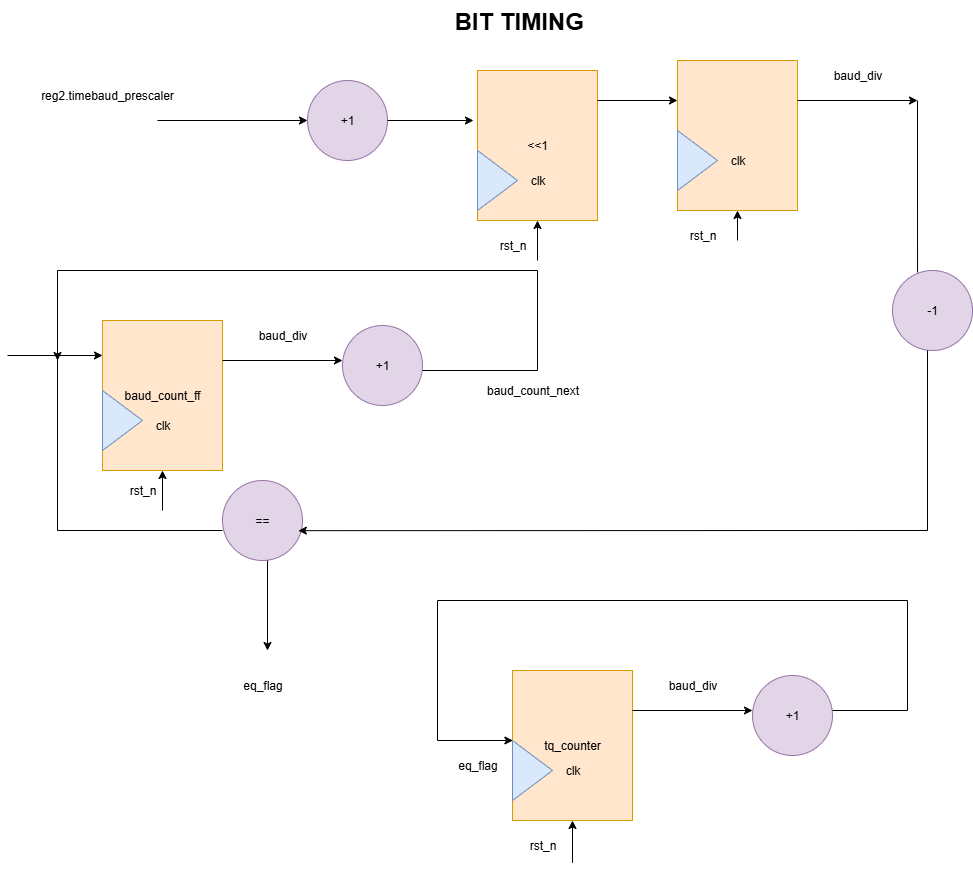

The diagram above was exported from draw.io. Its source (the exported page's mxGraphModel, read from the mxfile embedded in the PNG):
<mxGraphModel dx="2246" dy="1214" grid="1" gridSize="10" guides="1" tooltips="1" connect="1" arrows="1" fold="1" page="1" pageScale="1" pageWidth="850" pageHeight="1100" math="0" shadow="0">
  <root>
    <mxCell id="0" />
    <mxCell id="1" parent="0" />
    <mxCell id="o5L8mwa5AcO1mbcKDGHR-2" value="reg2.timebaud_prescaler" style="text;html=1;align=center;verticalAlign=middle;whiteSpace=wrap;rounded=0;" vertex="1" parent="1">
      <mxGeometry x="100" y="140" width="60" height="30" as="geometry" />
    </mxCell>
    <mxCell id="o5L8mwa5AcO1mbcKDGHR-3" value="" style="endArrow=classic;html=1;rounded=0;" edge="1" parent="1">
      <mxGeometry width="50" height="50" relative="1" as="geometry">
        <mxPoint x="180" y="180" as="sourcePoint" />
        <mxPoint x="330" y="180" as="targetPoint" />
      </mxGeometry>
    </mxCell>
    <mxCell id="o5L8mwa5AcO1mbcKDGHR-4" value="+1" style="ellipse;whiteSpace=wrap;html=1;aspect=fixed;fillColor=#e1d5e7;strokeColor=#9673a6;" vertex="1" parent="1">
      <mxGeometry x="330" y="140" width="80" height="80" as="geometry" />
    </mxCell>
    <mxCell id="o5L8mwa5AcO1mbcKDGHR-5" value="&amp;lt;&amp;lt;1" style="rounded=0;whiteSpace=wrap;html=1;fillColor=#ffe6cc;strokeColor=#d79b00;" vertex="1" parent="1">
      <mxGeometry x="500" y="130" width="120" height="150" as="geometry" />
    </mxCell>
    <mxCell id="o5L8mwa5AcO1mbcKDGHR-6" value="" style="triangle;whiteSpace=wrap;html=1;fillColor=#dae8fc;strokeColor=#6c8ebf;" vertex="1" parent="1">
      <mxGeometry x="500" y="210" width="40" height="60" as="geometry" />
    </mxCell>
    <mxCell id="o5L8mwa5AcO1mbcKDGHR-7" value="" style="endArrow=classic;html=1;rounded=0;" edge="1" parent="1">
      <mxGeometry width="50" height="50" relative="1" as="geometry">
        <mxPoint x="410" y="180" as="sourcePoint" />
        <mxPoint x="496" y="180" as="targetPoint" />
      </mxGeometry>
    </mxCell>
    <mxCell id="o5L8mwa5AcO1mbcKDGHR-9" value="" style="endArrow=classic;html=1;rounded=0;entryX=0.5;entryY=1;entryDx=0;entryDy=0;" edge="1" parent="1" target="o5L8mwa5AcO1mbcKDGHR-5">
      <mxGeometry width="50" height="50" relative="1" as="geometry">
        <mxPoint x="560" y="320" as="sourcePoint" />
        <mxPoint x="590" y="304.55" as="targetPoint" />
      </mxGeometry>
    </mxCell>
    <mxCell id="o5L8mwa5AcO1mbcKDGHR-10" value="clk" style="text;html=1;align=center;verticalAlign=middle;resizable=0;points=[];autosize=1;strokeColor=none;fillColor=none;" vertex="1" parent="1">
      <mxGeometry x="540" y="225" width="40" height="30" as="geometry" />
    </mxCell>
    <mxCell id="o5L8mwa5AcO1mbcKDGHR-11" value="rst_n" style="text;html=1;align=center;verticalAlign=middle;resizable=0;points=[];autosize=1;strokeColor=none;fillColor=none;" vertex="1" parent="1">
      <mxGeometry x="510" y="290" width="50" height="30" as="geometry" />
    </mxCell>
    <mxCell id="o5L8mwa5AcO1mbcKDGHR-12" value="" style="endArrow=classic;html=1;rounded=0;" edge="1" parent="1">
      <mxGeometry width="50" height="50" relative="1" as="geometry">
        <mxPoint x="620" y="160" as="sourcePoint" />
        <mxPoint x="700" y="160" as="targetPoint" />
      </mxGeometry>
    </mxCell>
    <mxCell id="o5L8mwa5AcO1mbcKDGHR-13" value="" style="rounded=0;whiteSpace=wrap;html=1;fillColor=#ffe6cc;strokeColor=#d79b00;" vertex="1" parent="1">
      <mxGeometry x="700" y="120" width="120" height="150" as="geometry" />
    </mxCell>
    <mxCell id="o5L8mwa5AcO1mbcKDGHR-14" value="" style="triangle;whiteSpace=wrap;html=1;fillColor=#dae8fc;strokeColor=#6c8ebf;" vertex="1" parent="1">
      <mxGeometry x="700" y="190" width="40" height="60" as="geometry" />
    </mxCell>
    <mxCell id="o5L8mwa5AcO1mbcKDGHR-16" value="" style="endArrow=classic;html=1;rounded=0;entryX=0.5;entryY=1;entryDx=0;entryDy=0;" edge="1" parent="1" target="o5L8mwa5AcO1mbcKDGHR-13">
      <mxGeometry width="50" height="50" relative="1" as="geometry">
        <mxPoint x="760" y="300" as="sourcePoint" />
        <mxPoint x="790" y="294.44" as="targetPoint" />
      </mxGeometry>
    </mxCell>
    <mxCell id="o5L8mwa5AcO1mbcKDGHR-17" value="clk" style="text;html=1;align=center;verticalAlign=middle;resizable=0;points=[];autosize=1;strokeColor=none;fillColor=none;" vertex="1" parent="1">
      <mxGeometry x="740" y="205" width="40" height="30" as="geometry" />
    </mxCell>
    <mxCell id="o5L8mwa5AcO1mbcKDGHR-18" value="rst_n" style="text;html=1;align=center;verticalAlign=middle;resizable=0;points=[];autosize=1;strokeColor=none;fillColor=none;" vertex="1" parent="1">
      <mxGeometry x="700" y="280" width="50" height="30" as="geometry" />
    </mxCell>
    <mxCell id="o5L8mwa5AcO1mbcKDGHR-19" value="" style="endArrow=classic;html=1;rounded=0;" edge="1" parent="1">
      <mxGeometry width="50" height="50" relative="1" as="geometry">
        <mxPoint x="820" y="160" as="sourcePoint" />
        <mxPoint x="940" y="160" as="targetPoint" />
      </mxGeometry>
    </mxCell>
    <mxCell id="o5L8mwa5AcO1mbcKDGHR-20" value="baud_div" style="text;html=1;align=center;verticalAlign=middle;resizable=0;points=[];autosize=1;strokeColor=none;fillColor=none;" vertex="1" parent="1">
      <mxGeometry x="845" y="120" width="70" height="30" as="geometry" />
    </mxCell>
    <mxCell id="o5L8mwa5AcO1mbcKDGHR-21" value="baud_count_ff" style="rounded=0;whiteSpace=wrap;html=1;fillColor=#ffe6cc;strokeColor=#d79b00;" vertex="1" parent="1">
      <mxGeometry x="125" y="380" width="120" height="150" as="geometry" />
    </mxCell>
    <mxCell id="o5L8mwa5AcO1mbcKDGHR-22" value="" style="triangle;whiteSpace=wrap;html=1;fillColor=#dae8fc;strokeColor=#6c8ebf;" vertex="1" parent="1">
      <mxGeometry x="125" y="450" width="40" height="60" as="geometry" />
    </mxCell>
    <mxCell id="o5L8mwa5AcO1mbcKDGHR-23" value="" style="endArrow=classic;html=1;rounded=0;" edge="1" parent="1">
      <mxGeometry width="50" height="50" relative="1" as="geometry">
        <mxPoint x="245" y="420" as="sourcePoint" />
        <mxPoint x="365" y="420" as="targetPoint" />
      </mxGeometry>
    </mxCell>
    <mxCell id="o5L8mwa5AcO1mbcKDGHR-24" value="baud_div" style="text;html=1;align=center;verticalAlign=middle;resizable=0;points=[];autosize=1;strokeColor=none;fillColor=none;" vertex="1" parent="1">
      <mxGeometry x="270" y="380" width="70" height="30" as="geometry" />
    </mxCell>
    <mxCell id="o5L8mwa5AcO1mbcKDGHR-25" value="+1" style="ellipse;whiteSpace=wrap;html=1;aspect=fixed;fillColor=#e1d5e7;strokeColor=#9673a6;" vertex="1" parent="1">
      <mxGeometry x="365" y="385" width="80" height="80" as="geometry" />
    </mxCell>
    <mxCell id="o5L8mwa5AcO1mbcKDGHR-26" value="" style="endArrow=classic;html=1;rounded=0;" edge="1" parent="1">
      <mxGeometry width="50" height="50" relative="1" as="geometry">
        <mxPoint x="30" y="415" as="sourcePoint" />
        <mxPoint x="125" y="415" as="targetPoint" />
      </mxGeometry>
    </mxCell>
    <mxCell id="o5L8mwa5AcO1mbcKDGHR-27" value="" style="endArrow=none;html=1;rounded=0;" edge="1" parent="1">
      <mxGeometry width="50" height="50" relative="1" as="geometry">
        <mxPoint x="80" y="590" as="sourcePoint" />
        <mxPoint x="80" y="415" as="targetPoint" />
      </mxGeometry>
    </mxCell>
    <mxCell id="o5L8mwa5AcO1mbcKDGHR-28" value="" style="endArrow=none;html=1;rounded=0;" edge="1" parent="1">
      <mxGeometry width="50" height="50" relative="1" as="geometry">
        <mxPoint x="80" y="590" as="sourcePoint" />
        <mxPoint x="245" y="590" as="targetPoint" />
      </mxGeometry>
    </mxCell>
    <mxCell id="o5L8mwa5AcO1mbcKDGHR-29" value="" style="endArrow=none;html=1;rounded=0;" edge="1" parent="1">
      <mxGeometry width="50" height="50" relative="1" as="geometry">
        <mxPoint x="445" y="430" as="sourcePoint" />
        <mxPoint x="560" y="430" as="targetPoint" />
      </mxGeometry>
    </mxCell>
    <mxCell id="o5L8mwa5AcO1mbcKDGHR-30" value="" style="endArrow=none;html=1;rounded=0;" edge="1" parent="1">
      <mxGeometry width="50" height="50" relative="1" as="geometry">
        <mxPoint x="560" y="430" as="sourcePoint" />
        <mxPoint x="560" y="330" as="targetPoint" />
      </mxGeometry>
    </mxCell>
    <mxCell id="o5L8mwa5AcO1mbcKDGHR-31" value="" style="endArrow=none;html=1;rounded=0;" edge="1" parent="1">
      <mxGeometry width="50" height="50" relative="1" as="geometry">
        <mxPoint x="80" y="330" as="sourcePoint" />
        <mxPoint x="560" y="330" as="targetPoint" />
      </mxGeometry>
    </mxCell>
    <mxCell id="o5L8mwa5AcO1mbcKDGHR-32" value="" style="endArrow=classic;html=1;rounded=0;" edge="1" parent="1">
      <mxGeometry width="50" height="50" relative="1" as="geometry">
        <mxPoint x="80" y="330" as="sourcePoint" />
        <mxPoint x="80" y="420" as="targetPoint" />
      </mxGeometry>
    </mxCell>
    <mxCell id="o5L8mwa5AcO1mbcKDGHR-33" value="baud_count_next" style="text;html=1;align=center;verticalAlign=middle;resizable=0;points=[];autosize=1;strokeColor=none;fillColor=none;" vertex="1" parent="1">
      <mxGeometry x="495" y="435" width="120" height="30" as="geometry" />
    </mxCell>
    <mxCell id="o5L8mwa5AcO1mbcKDGHR-34" value="==" style="ellipse;whiteSpace=wrap;html=1;aspect=fixed;fillColor=#e1d5e7;strokeColor=#9673a6;" vertex="1" parent="1">
      <mxGeometry x="245" y="540" width="80" height="80" as="geometry" />
    </mxCell>
    <mxCell id="o5L8mwa5AcO1mbcKDGHR-35" value="-1" style="ellipse;whiteSpace=wrap;html=1;aspect=fixed;fillColor=#e1d5e7;strokeColor=#9673a6;" vertex="1" parent="1">
      <mxGeometry x="915" y="330" width="80" height="80" as="geometry" />
    </mxCell>
    <mxCell id="o5L8mwa5AcO1mbcKDGHR-36" value="" style="endArrow=none;html=1;rounded=0;exitX=0.313;exitY=0.025;exitDx=0;exitDy=0;exitPerimeter=0;" edge="1" parent="1" source="o5L8mwa5AcO1mbcKDGHR-35">
      <mxGeometry width="50" height="50" relative="1" as="geometry">
        <mxPoint x="890" y="210" as="sourcePoint" />
        <mxPoint x="940" y="160" as="targetPoint" />
      </mxGeometry>
    </mxCell>
    <mxCell id="o5L8mwa5AcO1mbcKDGHR-37" value="" style="endArrow=none;html=1;rounded=0;" edge="1" parent="1">
      <mxGeometry width="50" height="50" relative="1" as="geometry">
        <mxPoint x="950" y="590" as="sourcePoint" />
        <mxPoint x="950" y="410" as="targetPoint" />
      </mxGeometry>
    </mxCell>
    <mxCell id="o5L8mwa5AcO1mbcKDGHR-38" value="" style="endArrow=classic;html=1;rounded=0;entryX=0.948;entryY=0.627;entryDx=0;entryDy=0;entryPerimeter=0;" edge="1" parent="1" target="o5L8mwa5AcO1mbcKDGHR-34">
      <mxGeometry width="50" height="50" relative="1" as="geometry">
        <mxPoint x="950" y="590" as="sourcePoint" />
        <mxPoint x="330" y="590" as="targetPoint" />
      </mxGeometry>
    </mxCell>
    <mxCell id="o5L8mwa5AcO1mbcKDGHR-39" value="tq_counter" style="rounded=0;whiteSpace=wrap;html=1;fillColor=#ffe6cc;strokeColor=#d79b00;" vertex="1" parent="1">
      <mxGeometry x="535" y="730" width="120" height="150" as="geometry" />
    </mxCell>
    <mxCell id="o5L8mwa5AcO1mbcKDGHR-40" value="" style="triangle;whiteSpace=wrap;html=1;fillColor=#dae8fc;strokeColor=#6c8ebf;" vertex="1" parent="1">
      <mxGeometry x="535" y="800" width="40" height="60" as="geometry" />
    </mxCell>
    <mxCell id="o5L8mwa5AcO1mbcKDGHR-41" value="" style="endArrow=classic;html=1;rounded=0;" edge="1" parent="1">
      <mxGeometry width="50" height="50" relative="1" as="geometry">
        <mxPoint x="655" y="770" as="sourcePoint" />
        <mxPoint x="775" y="770" as="targetPoint" />
      </mxGeometry>
    </mxCell>
    <mxCell id="o5L8mwa5AcO1mbcKDGHR-42" value="baud_div" style="text;html=1;align=center;verticalAlign=middle;resizable=0;points=[];autosize=1;strokeColor=none;fillColor=none;" vertex="1" parent="1">
      <mxGeometry x="680" y="730" width="70" height="30" as="geometry" />
    </mxCell>
    <mxCell id="o5L8mwa5AcO1mbcKDGHR-43" value="+1" style="ellipse;whiteSpace=wrap;html=1;aspect=fixed;fillColor=#e1d5e7;strokeColor=#9673a6;" vertex="1" parent="1">
      <mxGeometry x="775" y="735" width="80" height="80" as="geometry" />
    </mxCell>
    <mxCell id="o5L8mwa5AcO1mbcKDGHR-44" value="" style="endArrow=classic;html=1;rounded=0;" edge="1" parent="1">
      <mxGeometry width="50" height="50" relative="1" as="geometry">
        <mxPoint x="290" y="620" as="sourcePoint" />
        <mxPoint x="290" y="710" as="targetPoint" />
      </mxGeometry>
    </mxCell>
    <mxCell id="o5L8mwa5AcO1mbcKDGHR-45" value="eq_flag" style="text;html=1;align=center;verticalAlign=middle;resizable=0;points=[];autosize=1;strokeColor=none;fillColor=none;" vertex="1" parent="1">
      <mxGeometry x="255" y="730" width="60" height="30" as="geometry" />
    </mxCell>
    <mxCell id="o5L8mwa5AcO1mbcKDGHR-46" value="" style="endArrow=none;html=1;rounded=0;" edge="1" parent="1">
      <mxGeometry width="50" height="50" relative="1" as="geometry">
        <mxPoint x="855" y="770" as="sourcePoint" />
        <mxPoint x="930" y="770" as="targetPoint" />
      </mxGeometry>
    </mxCell>
    <mxCell id="o5L8mwa5AcO1mbcKDGHR-47" value="" style="endArrow=none;html=1;rounded=0;" edge="1" parent="1">
      <mxGeometry width="50" height="50" relative="1" as="geometry">
        <mxPoint x="930" y="770" as="sourcePoint" />
        <mxPoint x="930" y="660" as="targetPoint" />
      </mxGeometry>
    </mxCell>
    <mxCell id="o5L8mwa5AcO1mbcKDGHR-48" value="" style="endArrow=none;html=1;rounded=0;" edge="1" parent="1">
      <mxGeometry width="50" height="50" relative="1" as="geometry">
        <mxPoint x="460" y="660" as="sourcePoint" />
        <mxPoint x="930" y="660" as="targetPoint" />
      </mxGeometry>
    </mxCell>
    <mxCell id="o5L8mwa5AcO1mbcKDGHR-49" value="" style="endArrow=none;html=1;rounded=0;" edge="1" parent="1">
      <mxGeometry width="50" height="50" relative="1" as="geometry">
        <mxPoint x="460" y="800" as="sourcePoint" />
        <mxPoint x="460" y="660" as="targetPoint" />
      </mxGeometry>
    </mxCell>
    <mxCell id="o5L8mwa5AcO1mbcKDGHR-50" value="" style="endArrow=classic;html=1;rounded=0;entryX=0.01;entryY=0;entryDx=0;entryDy=0;entryPerimeter=0;" edge="1" parent="1" target="o5L8mwa5AcO1mbcKDGHR-40">
      <mxGeometry width="50" height="50" relative="1" as="geometry">
        <mxPoint x="460" y="800" as="sourcePoint" />
        <mxPoint x="530" y="820" as="targetPoint" />
      </mxGeometry>
    </mxCell>
    <mxCell id="o5L8mwa5AcO1mbcKDGHR-52" value="eq_flag" style="text;html=1;align=center;verticalAlign=middle;resizable=0;points=[];autosize=1;strokeColor=none;fillColor=none;" vertex="1" parent="1">
      <mxGeometry x="470" y="810" width="60" height="30" as="geometry" />
    </mxCell>
    <mxCell id="o5L8mwa5AcO1mbcKDGHR-53" value="&lt;h1 style=&quot;margin-top: 0px;&quot;&gt;BIT TIMING&lt;/h1&gt;" style="text;html=1;whiteSpace=wrap;overflow=hidden;rounded=0;" vertex="1" parent="1">
      <mxGeometry x="475" y="60" width="180" height="120" as="geometry" />
    </mxCell>
    <mxCell id="o5L8mwa5AcO1mbcKDGHR-55" value="clk" style="text;html=1;align=center;verticalAlign=middle;resizable=0;points=[];autosize=1;strokeColor=none;fillColor=none;" vertex="1" parent="1">
      <mxGeometry x="165" y="470" width="40" height="30" as="geometry" />
    </mxCell>
    <mxCell id="o5L8mwa5AcO1mbcKDGHR-56" value="" style="endArrow=classic;html=1;rounded=0;entryX=0.5;entryY=1;entryDx=0;entryDy=0;" edge="1" parent="1" target="o5L8mwa5AcO1mbcKDGHR-21">
      <mxGeometry width="50" height="50" relative="1" as="geometry">
        <mxPoint x="185" y="570" as="sourcePoint" />
        <mxPoint x="125" y="495" as="targetPoint" />
      </mxGeometry>
    </mxCell>
    <mxCell id="o5L8mwa5AcO1mbcKDGHR-57" value="rst_n" style="text;html=1;align=center;verticalAlign=middle;resizable=0;points=[];autosize=1;strokeColor=none;fillColor=none;" vertex="1" parent="1">
      <mxGeometry x="140" y="535" width="50" height="30" as="geometry" />
    </mxCell>
    <mxCell id="o5L8mwa5AcO1mbcKDGHR-58" value="" style="endArrow=classic;html=1;rounded=0;entryX=0.5;entryY=1;entryDx=0;entryDy=0;exitX=1.1;exitY=1.078;exitDx=0;exitDy=0;exitPerimeter=0;" edge="1" parent="1" source="o5L8mwa5AcO1mbcKDGHR-61" target="o5L8mwa5AcO1mbcKDGHR-39">
      <mxGeometry width="50" height="50" relative="1" as="geometry">
        <mxPoint x="600" y="930" as="sourcePoint" />
        <mxPoint x="665" y="940" as="targetPoint" />
      </mxGeometry>
    </mxCell>
    <mxCell id="o5L8mwa5AcO1mbcKDGHR-59" value="clk" style="text;html=1;align=center;verticalAlign=middle;resizable=0;points=[];autosize=1;strokeColor=none;fillColor=none;" vertex="1" parent="1">
      <mxGeometry x="575" y="815" width="40" height="30" as="geometry" />
    </mxCell>
    <mxCell id="o5L8mwa5AcO1mbcKDGHR-61" value="rst_n" style="text;html=1;align=center;verticalAlign=middle;resizable=0;points=[];autosize=1;strokeColor=none;fillColor=none;" vertex="1" parent="1">
      <mxGeometry x="540" y="890" width="50" height="30" as="geometry" />
    </mxCell>
  </root>
</mxGraphModel>